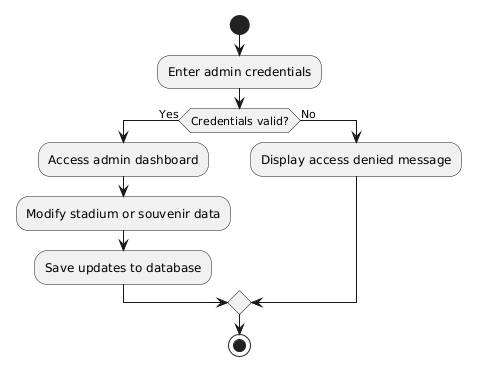

The diagram above was rendered by PlantUML. Its source (embedded in the PNG):
@startuml
start

:Enter admin credentials;
if (Credentials valid?) then (Yes)
  :Access admin dashboard;
  :Modify stadium or souvenir data;
  :Save updates to database;
else (No)
  :Display access denied message;
endif

stop
@enduml